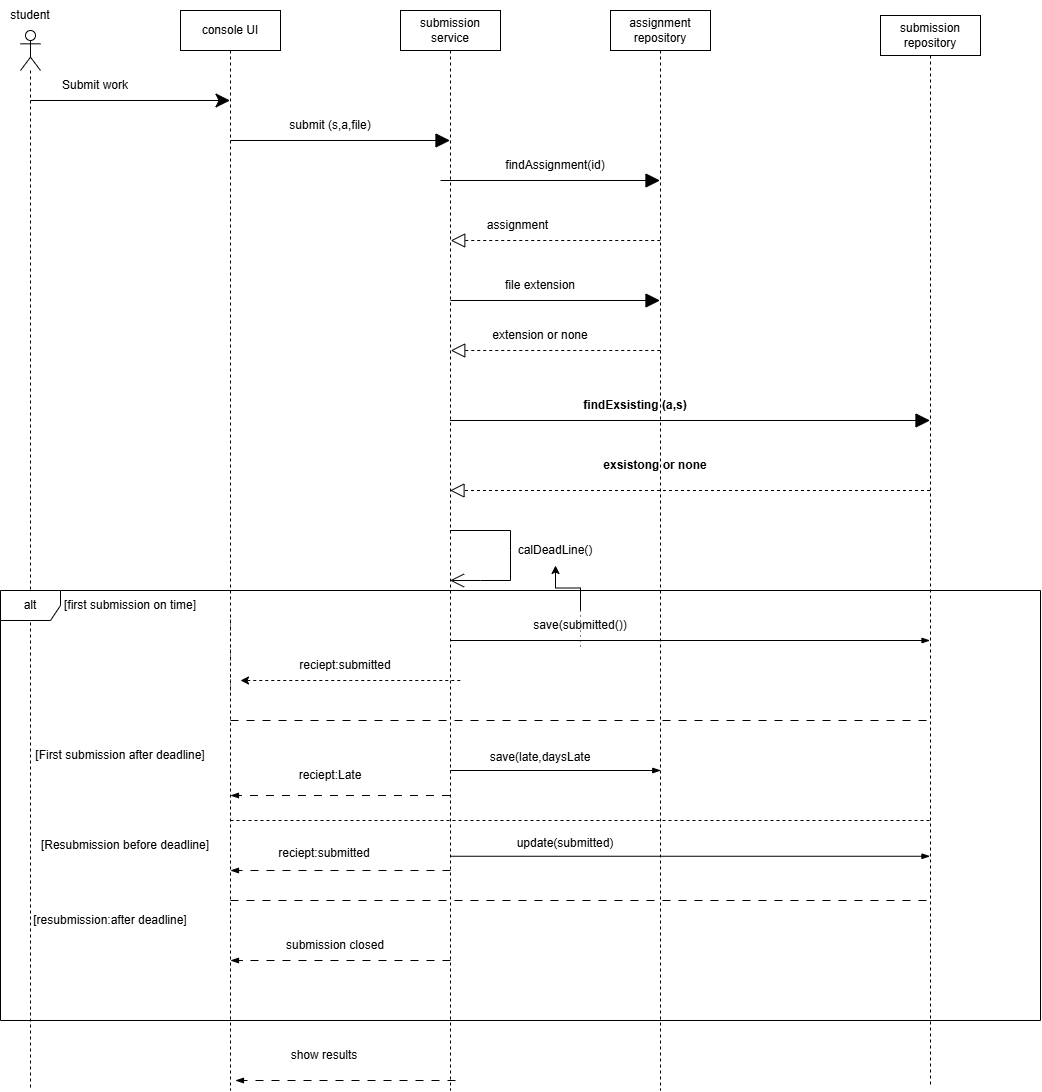

The diagram above was exported from draw.io. Its source (the exported page's mxGraphModel, read from the mxfile embedded in the PNG):
<mxGraphModel dx="1762" dy="1031" grid="1" gridSize="10" guides="1" tooltips="1" connect="1" arrows="1" fold="1" page="1" pageScale="1" pageWidth="827" pageHeight="1169" math="0" shadow="0">
  <root>
    <mxCell id="0" />
    <mxCell id="1" parent="0" />
    <mxCell id="HTVCFZFoNB6YVCs-HJ_h-5" parent="1" style="shape=umlLifeline;perimeter=lifelinePerimeter;whiteSpace=wrap;html=1;container=1;dropTarget=0;collapsible=0;recursiveResize=0;outlineConnect=0;portConstraint=eastwest;newEdgeStyle={&quot;edgeStyle&quot;:&quot;sequenceEdgeStyle&quot;,&quot;libavoidRouting&quot;:0,&quot;curved&quot;:0,&quot;rounded&quot;:0};participant=umlActor;" value="" vertex="1">
      <mxGeometry height="1060" width="20" x="60" y="50" as="geometry" />
    </mxCell>
    <mxCell id="HTVCFZFoNB6YVCs-HJ_h-6" parent="1" style="text;html=1;whiteSpace=wrap;strokeColor=none;fillColor=none;align=center;verticalAlign=middle;rounded=0;" value="student" vertex="1">
      <mxGeometry height="30" width="60" x="40" y="20" as="geometry" />
    </mxCell>
    <mxCell id="HTVCFZFoNB6YVCs-HJ_h-7" parent="1" style="shape=umlLifeline;perimeter=lifelinePerimeter;whiteSpace=wrap;html=1;container=1;dropTarget=0;collapsible=0;recursiveResize=0;outlineConnect=0;portConstraint=eastwest;newEdgeStyle={&quot;edgeStyle&quot;:&quot;sequenceEdgeStyle&quot;,&quot;libavoidRouting&quot;:0,&quot;curved&quot;:0,&quot;rounded&quot;:0};" value="console UI" vertex="1">
      <mxGeometry height="1080" width="100" x="220" y="30" as="geometry" />
    </mxCell>
    <mxCell id="HTVCFZFoNB6YVCs-HJ_h-9" edge="1" parent="1" style="endArrow=classic;endFill=1;endSize=12;html=1;rounded=0;" target="HTVCFZFoNB6YVCs-HJ_h-7" value="">
      <mxGeometry relative="1" width="160" as="geometry">
        <mxPoint x="70" y="120" as="sourcePoint" />
        <mxPoint x="230" y="120" as="targetPoint" />
      </mxGeometry>
    </mxCell>
    <mxCell id="HTVCFZFoNB6YVCs-HJ_h-10" parent="1" style="text;html=1;whiteSpace=wrap;strokeColor=none;fillColor=none;align=center;verticalAlign=middle;rounded=0;" value="Submit work" vertex="1">
      <mxGeometry height="30" width="110" x="80" y="90" as="geometry" />
    </mxCell>
    <mxCell id="HTVCFZFoNB6YVCs-HJ_h-13" parent="1" style="shape=umlLifeline;perimeter=lifelinePerimeter;whiteSpace=wrap;html=1;container=1;dropTarget=0;collapsible=0;recursiveResize=0;outlineConnect=0;portConstraint=eastwest;newEdgeStyle={&quot;edgeStyle&quot;:&quot;sequenceEdgeStyle&quot;,&quot;libavoidRouting&quot;:0,&quot;curved&quot;:0,&quot;rounded&quot;:0};" value="submission service" vertex="1">
      <mxGeometry height="1080" width="100" x="440" y="30" as="geometry" />
    </mxCell>
    <mxCell id="HTVCFZFoNB6YVCs-HJ_h-14" edge="1" parent="1" style="endArrow=block;endFill=1;endSize=12;html=1;rounded=0;" target="HTVCFZFoNB6YVCs-HJ_h-13" value="">
      <mxGeometry relative="1" width="160" as="geometry">
        <mxPoint x="270" y="160" as="sourcePoint" />
        <mxPoint x="430" y="160" as="targetPoint" />
      </mxGeometry>
    </mxCell>
    <mxCell id="HTVCFZFoNB6YVCs-HJ_h-15" parent="1" style="text;html=1;whiteSpace=wrap;strokeColor=none;fillColor=none;align=center;verticalAlign=middle;rounded=0;" value="submit (s,a,file)" vertex="1">
      <mxGeometry height="30" width="140" x="300" y="130" as="geometry" />
    </mxCell>
    <mxCell id="HTVCFZFoNB6YVCs-HJ_h-16" parent="1" style="shape=umlLifeline;perimeter=lifelinePerimeter;whiteSpace=wrap;html=1;container=1;dropTarget=0;collapsible=0;recursiveResize=0;outlineConnect=0;portConstraint=eastwest;newEdgeStyle={&quot;edgeStyle&quot;:&quot;sequenceEdgeStyle&quot;,&quot;libavoidRouting&quot;:0,&quot;curved&quot;:0,&quot;rounded&quot;:0};" value="assignment repository" vertex="1">
      <mxGeometry height="1080" width="100" x="650" y="30" as="geometry" />
    </mxCell>
    <mxCell id="HTVCFZFoNB6YVCs-HJ_h-17" edge="1" parent="1" style="endArrow=block;endFill=1;endSize=12;html=1;rounded=0;" target="HTVCFZFoNB6YVCs-HJ_h-16" value="">
      <mxGeometry relative="1" width="160" as="geometry">
        <mxPoint x="480" y="200" as="sourcePoint" />
        <mxPoint x="640" y="200" as="targetPoint" />
      </mxGeometry>
    </mxCell>
    <mxCell id="HTVCFZFoNB6YVCs-HJ_h-18" parent="1" style="text;html=1;whiteSpace=wrap;strokeColor=none;fillColor=none;align=center;verticalAlign=middle;rounded=0;" value="findAssignment(id)" vertex="1">
      <mxGeometry height="30" width="110" x="540" y="170" as="geometry" />
    </mxCell>
    <mxCell id="HTVCFZFoNB6YVCs-HJ_h-19" edge="1" parent="1" style="endArrow=block;dashed=1;endFill=0;endSize=12;html=1;rounded=0;" value="">
      <mxGeometry relative="1" width="160" as="geometry">
        <mxPoint x="699.75" y="260" as="sourcePoint" />
        <mxPoint x="490.25" y="260" as="targetPoint" />
      </mxGeometry>
    </mxCell>
    <mxCell id="HTVCFZFoNB6YVCs-HJ_h-20" parent="1" style="text;html=1;whiteSpace=wrap;strokeColor=none;fillColor=none;align=center;verticalAlign=middle;rounded=0;" value="assignment" vertex="1">
      <mxGeometry height="30" width="75" x="520" y="230" as="geometry" />
    </mxCell>
    <mxCell id="HTVCFZFoNB6YVCs-HJ_h-21" edge="1" parent="1" style="endArrow=block;endFill=1;endSize=12;html=1;rounded=0;" target="HTVCFZFoNB6YVCs-HJ_h-16" value="">
      <mxGeometry relative="1" width="160" as="geometry">
        <mxPoint x="490" y="320" as="sourcePoint" />
        <mxPoint x="650" y="320" as="targetPoint" />
      </mxGeometry>
    </mxCell>
    <mxCell id="HTVCFZFoNB6YVCs-HJ_h-22" parent="1" style="text;html=1;whiteSpace=wrap;strokeColor=none;fillColor=none;align=center;verticalAlign=middle;rounded=0;" value="file extension" vertex="1">
      <mxGeometry height="30" width="100" x="530" y="290" as="geometry" />
    </mxCell>
    <mxCell id="HTVCFZFoNB6YVCs-HJ_h-23" edge="1" parent="1" style="endArrow=block;dashed=1;endFill=0;endSize=12;html=1;rounded=0;" value="">
      <mxGeometry relative="1" width="160" as="geometry">
        <mxPoint x="699.75" y="370" as="sourcePoint" />
        <mxPoint x="490.25" y="370" as="targetPoint" />
      </mxGeometry>
    </mxCell>
    <mxCell id="HTVCFZFoNB6YVCs-HJ_h-24" parent="1" style="text;html=1;whiteSpace=wrap;strokeColor=none;fillColor=none;align=center;verticalAlign=middle;rounded=0;" value="extension or none" vertex="1">
      <mxGeometry height="30" width="100" x="530" y="340" as="geometry" />
    </mxCell>
    <mxCell id="HTVCFZFoNB6YVCs-HJ_h-25" parent="1" style="shape=umlLifeline;perimeter=lifelinePerimeter;whiteSpace=wrap;html=1;container=1;dropTarget=0;collapsible=0;recursiveResize=0;outlineConnect=0;portConstraint=eastwest;newEdgeStyle={&quot;edgeStyle&quot;:&quot;sequenceEdgeStyle&quot;,&quot;libavoidRouting&quot;:0,&quot;curved&quot;:0,&quot;rounded&quot;:0};" value="submission repository" vertex="1">
      <mxGeometry height="1070" width="100" x="920" y="35" as="geometry" />
    </mxCell>
    <mxCell id="HTVCFZFoNB6YVCs-HJ_h-26" edge="1" parent="1" style="endArrow=block;endFill=1;endSize=12;html=1;rounded=0;" value="">
      <mxGeometry relative="1" width="160" as="geometry">
        <mxPoint x="489.5" y="440" as="sourcePoint" />
        <mxPoint x="969.5" y="440" as="targetPoint" />
      </mxGeometry>
    </mxCell>
    <mxCell id="HTVCFZFoNB6YVCs-HJ_h-27" parent="1" style="text;html=1;whiteSpace=wrap;strokeColor=none;fillColor=none;align=center;verticalAlign=middle;rounded=0;" value="&lt;b&gt;findExsisting (a,s)&lt;/b&gt;" vertex="1">
      <mxGeometry height="30" width="160" x="595" y="410" as="geometry" />
    </mxCell>
    <mxCell id="HTVCFZFoNB6YVCs-HJ_h-28" edge="1" parent="1" style="endArrow=block;dashed=1;endFill=0;endSize=12;html=1;rounded=0;" value="">
      <mxGeometry relative="1" width="160" as="geometry">
        <mxPoint x="969.5" y="509.9999999999999" as="sourcePoint" />
        <mxPoint x="489.5" y="509.9999999999999" as="targetPoint" />
      </mxGeometry>
    </mxCell>
    <mxCell id="HTVCFZFoNB6YVCs-HJ_h-29" parent="1" style="text;html=1;whiteSpace=wrap;strokeColor=none;fillColor=none;align=center;verticalAlign=middle;rounded=0;" value="&lt;b&gt;exsistong or none&lt;/b&gt;" vertex="1">
      <mxGeometry height="30" width="130" x="630" y="470" as="geometry" />
    </mxCell>
    <mxCell id="HTVCFZFoNB6YVCs-HJ_h-30" edge="1" parent="1" source="HTVCFZFoNB6YVCs-HJ_h-13" style="endArrow=open;endFill=1;endSize=12;html=1;rounded=0;" target="HTVCFZFoNB6YVCs-HJ_h-13" value="">
      <mxGeometry relative="1" width="160" x="0.0058" as="geometry">
        <Array as="points">
          <mxPoint x="550" y="550" />
          <mxPoint x="550" y="570" />
          <mxPoint x="550" y="600" />
          <mxPoint x="520" y="600" />
        </Array>
        <mxPoint x="580" y="400" as="sourcePoint" />
        <mxPoint x="560" y="650" as="targetPoint" />
      </mxGeometry>
    </mxCell>
    <mxCell id="HTVCFZFoNB6YVCs-HJ_h-72" edge="1" parent="1" style="rounded=0;orthogonalLoop=1;jettySize=auto;html=1;dashed=1;">
      <mxGeometry relative="1" x="0.001" as="geometry">
        <Array as="points">
          <mxPoint x="390.28" y="700" />
        </Array>
        <mxPoint x="499.78" y="700" as="sourcePoint" />
        <mxPoint x="279.9999999999998" y="699.9966666666668" as="targetPoint" />
      </mxGeometry>
    </mxCell>
    <mxCell id="HTVCFZFoNB6YVCs-HJ_h-31" parent="1" style="text;html=1;whiteSpace=wrap;strokeColor=none;fillColor=none;align=center;verticalAlign=middle;rounded=0;" value="calDeadLine()" vertex="1">
      <mxGeometry height="30" width="60" x="565" y="555" as="geometry" />
    </mxCell>
    <mxCell id="HTVCFZFoNB6YVCs-HJ_h-63" parent="1" style="shape=umlFrame;whiteSpace=wrap;html=1;pointerEvents=0;" value="alt" vertex="1">
      <mxGeometry height="430" width="1040" x="40" y="610" as="geometry" />
    </mxCell>
    <mxCell id="HTVCFZFoNB6YVCs-HJ_h-64" parent="1" style="text;html=1;whiteSpace=wrap;strokeColor=none;fillColor=none;align=center;verticalAlign=middle;rounded=0;" value="[first submission on time]" vertex="1">
      <mxGeometry height="30" width="140" x="100" y="610" as="geometry" />
    </mxCell>
    <mxCell id="HTVCFZFoNB6YVCs-HJ_h-67" edge="1" parent="1" style="fontSize=12;html=1;endArrow=blockThin;endFill=1;rounded=0;" target="HTVCFZFoNB6YVCs-HJ_h-25" value="">
      <mxGeometry relative="1" width="160" x="-0.7333" as="geometry">
        <mxPoint x="489.5" y="660" as="sourcePoint" />
        <mxPoint x="1020" y="664.25" as="targetPoint" />
      </mxGeometry>
    </mxCell>
    <mxCell id="HTVCFZFoNB6YVCs-HJ_h-71" edge="1" parent="1" source="HTVCFZFoNB6YVCs-HJ_h-68" style="edgeStyle=orthogonalEdgeStyle;rounded=0;orthogonalLoop=1;jettySize=auto;html=1;" target="HTVCFZFoNB6YVCs-HJ_h-31" value="">
      <mxGeometry relative="1" as="geometry" />
    </mxCell>
    <mxCell id="HTVCFZFoNB6YVCs-HJ_h-68" parent="1" style="text;html=1;whiteSpace=wrap;strokeColor=none;fillColor=none;align=center;verticalAlign=middle;rounded=0;" value="save(submitted())" vertex="1">
      <mxGeometry height="30" width="140" x="550" y="630" as="geometry" />
    </mxCell>
    <mxCell id="HTVCFZFoNB6YVCs-HJ_h-69" edge="1" parent="1" style="edgeStyle=elbowEdgeStyle;fontSize=12;html=1;endFill=0;startFill=0;endSize=6;startSize=6;dashed=1;dashPattern=1 4;endArrow=none;startArrow=none;rounded=0;" target="HTVCFZFoNB6YVCs-HJ_h-63" value="">
      <mxGeometry relative="1" width="160" as="geometry">
        <mxPoint x="270" y="720" as="sourcePoint" />
        <mxPoint x="430" y="720" as="targetPoint" />
      </mxGeometry>
    </mxCell>
    <mxCell id="HTVCFZFoNB6YVCs-HJ_h-70" edge="1" parent="1" source="HTVCFZFoNB6YVCs-HJ_h-63" style="edgeStyle=elbowEdgeStyle;fontSize=12;html=1;endFill=0;startFill=0;endSize=6;startSize=6;dashed=1;dashPattern=1 4;endArrow=none;startArrow=none;rounded=0;" value="">
      <mxGeometry relative="1" width="160" as="geometry">
        <Array as="points">
          <mxPoint x="280" y="720" />
        </Array>
        <mxPoint x="460" y="670" as="sourcePoint" />
        <mxPoint x="620" y="670" as="targetPoint" />
      </mxGeometry>
    </mxCell>
    <mxCell id="HTVCFZFoNB6YVCs-HJ_h-73" parent="1" style="text;html=1;whiteSpace=wrap;strokeColor=none;fillColor=none;align=center;verticalAlign=middle;rounded=0;" value="reciept:submitted" vertex="1">
      <mxGeometry height="30" width="110" x="330" y="670" as="geometry" />
    </mxCell>
    <mxCell id="HTVCFZFoNB6YVCs-HJ_h-75" edge="1" parent="1" style="fontSize=12;html=1;endArrow=none;endFill=0;rounded=0;dashed=1;dashPattern=8 8;" target="HTVCFZFoNB6YVCs-HJ_h-25" value="">
      <mxGeometry relative="1" width="160" x="-0.7713" as="geometry">
        <mxPoint x="270" y="740" as="sourcePoint" />
        <mxPoint x="430" y="740" as="targetPoint" />
      </mxGeometry>
    </mxCell>
    <mxCell id="HTVCFZFoNB6YVCs-HJ_h-76" parent="1" style="text;html=1;whiteSpace=wrap;strokeColor=none;fillColor=none;align=center;verticalAlign=middle;rounded=0;" value="[First submission after deadline]" vertex="1">
      <mxGeometry height="30" width="180" x="70" y="760" as="geometry" />
    </mxCell>
    <mxCell id="HTVCFZFoNB6YVCs-HJ_h-77" edge="1" parent="1" style="fontSize=12;html=1;endArrow=blockThin;endFill=1;rounded=0;" value="">
      <mxGeometry relative="1" width="160" as="geometry">
        <mxPoint x="489.75" y="790.0000000000002" as="sourcePoint" />
        <mxPoint x="700.25" y="790" as="targetPoint" />
      </mxGeometry>
    </mxCell>
    <mxCell id="HTVCFZFoNB6YVCs-HJ_h-78" parent="1" style="text;html=1;whiteSpace=wrap;strokeColor=none;fillColor=none;align=center;verticalAlign=middle;rounded=0;" value="save(late,daysLate" vertex="1">
      <mxGeometry height="25" width="140" x="510" y="765" as="geometry" />
    </mxCell>
    <mxCell id="HTVCFZFoNB6YVCs-HJ_h-80" edge="1" parent="1" source="HTVCFZFoNB6YVCs-HJ_h-13" style="fontSize=12;html=1;endArrow=blockThin;endFill=1;rounded=0;dashed=1;dashPattern=8 8;" value="">
      <mxGeometry relative="1" width="160" x="0.8185" as="geometry">
        <mxPoint x="488.91566265060237" y="810" as="sourcePoint" />
        <mxPoint x="270" y="815" as="targetPoint" />
      </mxGeometry>
    </mxCell>
    <mxCell id="HTVCFZFoNB6YVCs-HJ_h-81" parent="1" style="text;html=1;whiteSpace=wrap;strokeColor=none;fillColor=none;align=center;verticalAlign=middle;rounded=0;" value="reciept:Late" vertex="1">
      <mxGeometry height="30" width="60" x="340" y="780" as="geometry" />
    </mxCell>
    <mxCell id="HTVCFZFoNB6YVCs-HJ_h-82" edge="1" parent="1" style="fontSize=12;html=1;endFill=0;startFill=0;endSize=6;startSize=6;dashed=1;endArrow=none;startArrow=none;rounded=0;" target="HTVCFZFoNB6YVCs-HJ_h-25" value="">
      <mxGeometry relative="1" width="160" x="-0.7713" as="geometry">
        <mxPoint x="270" y="840" as="sourcePoint" />
        <mxPoint x="430" y="840" as="targetPoint" />
      </mxGeometry>
    </mxCell>
    <mxCell id="HTVCFZFoNB6YVCs-HJ_h-83" parent="1" style="text;html=1;whiteSpace=wrap;strokeColor=none;fillColor=none;align=center;verticalAlign=middle;rounded=0;" value="[Resubmission before deadline]" vertex="1">
      <mxGeometry height="30" width="190" x="70" y="850" as="geometry" />
    </mxCell>
    <mxCell id="HTVCFZFoNB6YVCs-HJ_h-84" edge="1" parent="1" style="fontSize=12;html=1;endArrow=blockThin;endFill=1;rounded=0;" target="HTVCFZFoNB6YVCs-HJ_h-25" value="">
      <mxGeometry relative="1" width="160" x="-0.7333" as="geometry">
        <mxPoint x="489.5" y="875.75" as="sourcePoint" />
        <mxPoint x="1020" y="880" as="targetPoint" />
      </mxGeometry>
    </mxCell>
    <mxCell id="HTVCFZFoNB6YVCs-HJ_h-85" parent="1" style="text;html=1;whiteSpace=wrap;strokeColor=none;fillColor=none;align=center;verticalAlign=middle;rounded=0;" value="update(submitted)" vertex="1">
      <mxGeometry height="25" width="130" x="540" y="850" as="geometry" />
    </mxCell>
    <mxCell id="HTVCFZFoNB6YVCs-HJ_h-86" edge="1" parent="1" style="fontSize=12;html=1;endArrow=blockThin;endFill=1;rounded=0;exitX=0.5;exitY=0.793;exitDx=0;exitDy=0;exitPerimeter=0;dashed=1;dashPattern=8 8;" value="">
      <mxGeometry relative="1" width="160" x="0.8182" as="geometry">
        <Array as="points">
          <mxPoint x="380" y="890" />
        </Array>
        <mxPoint x="490" y="890" as="sourcePoint" />
        <mxPoint x="270" y="890" as="targetPoint" />
      </mxGeometry>
    </mxCell>
    <mxCell id="HTVCFZFoNB6YVCs-HJ_h-87" parent="1" style="text;html=1;whiteSpace=wrap;strokeColor=none;fillColor=none;align=center;verticalAlign=middle;rounded=0;" value="reciept:submitted" vertex="1">
      <mxGeometry height="25" width="100" x="314" y="860" as="geometry" />
    </mxCell>
    <mxCell id="HTVCFZFoNB6YVCs-HJ_h-88" edge="1" parent="1" style="fontSize=12;html=1;endFill=0;startFill=0;endSize=6;startSize=6;dashed=1;endArrow=none;startArrow=none;rounded=0;dashPattern=8 8;" value="">
      <mxGeometry relative="1" width="160" x="-0.7713" as="geometry">
        <mxPoint x="270" y="920" as="sourcePoint" />
        <mxPoint x="970" y="920" as="targetPoint" />
      </mxGeometry>
    </mxCell>
    <mxCell id="HTVCFZFoNB6YVCs-HJ_h-89" parent="1" style="text;html=1;whiteSpace=wrap;strokeColor=none;fillColor=none;align=center;verticalAlign=middle;rounded=0;" value="[resubmission:after deadline]" vertex="1">
      <mxGeometry height="40" width="160" x="70" y="920" as="geometry" />
    </mxCell>
    <mxCell id="HTVCFZFoNB6YVCs-HJ_h-90" edge="1" parent="1" style="fontSize=12;html=1;endArrow=blockThin;endFill=1;rounded=0;exitX=0.5;exitY=0.793;exitDx=0;exitDy=0;exitPerimeter=0;dashed=1;dashPattern=8 8;" value="">
      <mxGeometry relative="1" width="160" x="0.8182" as="geometry">
        <Array as="points" />
        <mxPoint x="490" y="980" as="sourcePoint" />
        <mxPoint x="270" y="980" as="targetPoint" />
      </mxGeometry>
    </mxCell>
    <mxCell id="HTVCFZFoNB6YVCs-HJ_h-91" parent="1" style="text;html=1;whiteSpace=wrap;strokeColor=none;fillColor=none;align=center;verticalAlign=middle;rounded=0;" value="submission closed" vertex="1">
      <mxGeometry height="30" width="130" x="310" y="950" as="geometry" />
    </mxCell>
    <mxCell id="HTVCFZFoNB6YVCs-HJ_h-92" edge="1" parent="1" style="fontSize=12;html=1;endArrow=blockThin;endFill=1;rounded=0;exitX=0.5;exitY=0.793;exitDx=0;exitDy=0;exitPerimeter=0;dashed=1;dashPattern=8 8;" value="">
      <mxGeometry relative="1" width="160" x="0.8182" as="geometry">
        <Array as="points">
          <mxPoint x="385" y="1100" />
        </Array>
        <mxPoint x="495" y="1100" as="sourcePoint" />
        <mxPoint x="275" y="1100" as="targetPoint" />
      </mxGeometry>
    </mxCell>
    <mxCell id="HTVCFZFoNB6YVCs-HJ_h-93" parent="1" style="text;html=1;whiteSpace=wrap;strokeColor=none;fillColor=none;align=center;verticalAlign=middle;rounded=0;" value="show results" vertex="1">
      <mxGeometry height="30" width="110" x="309" y="1060" as="geometry" />
    </mxCell>
  </root>
</mxGraphModel>